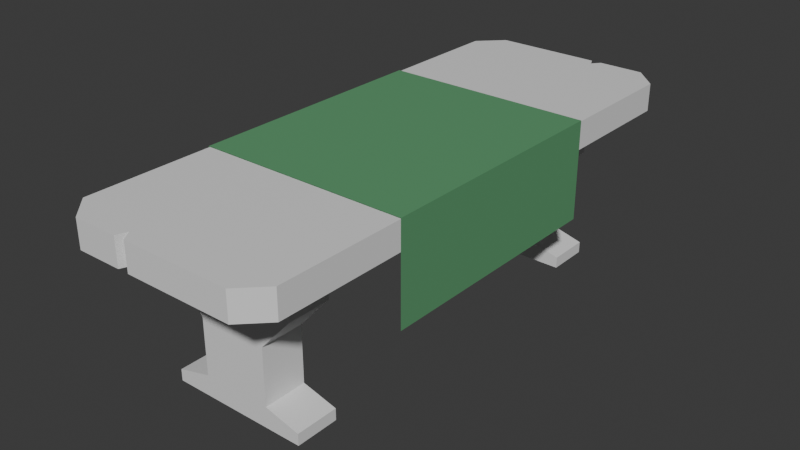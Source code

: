 # Source: StoneTable.blend  (saved by Blender 5.1.30; exported with 4.5.12 LTS)
import bpy
from mathutils import Matrix  # noqa: F401  (used for matrix-valued properties, if any)

bpy.ops.wm.read_factory_settings(use_empty=True)
scene = bpy.context.scene
scene.name = 'Scene'

# ---- collections
col_collection = bpy.data.collections.new('Collection'); scene.collection.children.link(col_collection)

# ---- materials (node trees are filled in below, after node groups)
mat_material = bpy.data.materials.new('Material')
mat_material.alpha_threshold = 0.0
mat_material.use_backface_culling_lightprobe_volume = False
mat_material.roughness = 0.5
mat_material.line_color = (0.0, 0.0, 0.0, 1.0)
mat_material_001 = bpy.data.materials.new('Material.001')

# ---- material node trees
mat_material.use_nodes = True; mat_material.node_tree.nodes.clear()
_N = mat_material.node_tree.nodes; _L = mat_material.node_tree.links
n0 = _N.new('ShaderNodeOutputMaterial'); n0.name = 'Material Output'; n0.location = (200, 100)
n1 = _N.new('ShaderNodeBsdfPrincipled'); n1.name = 'Principled BSDF'; n1.location = (-200, 100)
_L.new(n1.outputs[0], n0.inputs[0])
n0.is_active_output = True
mat_material_001.use_nodes = True; mat_material_001.node_tree.nodes.clear()
_N = mat_material_001.node_tree.nodes; _L = mat_material_001.node_tree.links
n0 = _N.new('ShaderNodeBsdfPrincipled'); n0.name = 'Principled BSDF'; n0.location = (-200, 100)
n0.inputs[0].default_value = (0.1167, 0.3428, 0.1604, 1.0)
n1 = _N.new('ShaderNodeOutputMaterial'); n1.name = 'Material Output'; n1.location = (200, 100)
_L.new(n0.outputs[0], n1.inputs[0])
n1.is_active_output = True

# ---- world
world_world = bpy.data.worlds.new('World'); scene.world = world_world
world_world.use_nodes = True; world_world.node_tree.nodes.clear()
_N = world_world.node_tree.nodes; _L = world_world.node_tree.links
n0 = _N.new('ShaderNodeOutputWorld'); n0.name = 'World Output'; n0.location = (200, 100)
n1 = _N.new('ShaderNodeBackground'); n1.name = 'Background'; n1.location = (-200, 100)
n1.inputs[0].default_value = (0.05088, 0.05088, 0.05088, 1.0)
_L.new(n1.outputs[0], n0.inputs[0])
n0.is_active_output = True
world_world.color = (0.05088, 0.05088, 0.05088)
world_world.sun_shadow_jitter_overblur = 0.0

# ---- meshes
me_cube = bpy.data.meshes.new('Cube')
me_cube.from_pydata([(1.139, 0.922, 2.172), (1.139, -1.074, 2.172), (-1.136, 0.922, 2.473), (-1.136, -1.074, 2.473), (1.139, -1.074, 2.473), (1.139, 0.922, 2.473), (-1.136, -1.074, 2.172), (-1.136, 0.922, 2.172), (0.001317, -1.074, 2.473), (0.001317, 0.922, 2.473), (0.001317, 2.918, 2.473), (0.001317, -3.069, 2.172), (0.001317, -3.069, 2.473), (0.001317, 2.918, 2.172), (0.001317, 0.922, 2.172), (0.001317, -1.074, 2.172), (1.139, -2.504, 2.172), (1.139, -1.639, 2.172), (-1.136, -2.504, 2.473), (-1.136, -1.639, 2.473), (-1.136, -1.639, 2.172), (-1.136, -2.504, 2.172), (1.139, -1.639, 2.473), (1.139, -2.504, 2.473), (1.139, 2.352, 2.473), (1.139, 1.487, 2.473), (-1.136, 2.352, 2.172), (-1.136, 1.487, 2.172), (-1.136, 1.487, 2.473), (-1.136, 2.352, 2.473), (1.139, 1.487, 2.172), (1.139, 2.352, 2.172), (0.7058, -1.074, 2.172), (-0.7032, -1.074, 2.172), (0.7058, 0.922, 2.172), (-0.7032, 0.922, 2.172), (0.7058, 2.918, 2.172), (-0.7032, 2.918, 2.172), (0.7058, -3.069, 2.473), (-0.7032, -3.069, 2.473), (-0.7032, -3.069, 2.172), (0.7058, -3.069, 2.172), (-0.7032, 2.918, 2.473), (0.7058, 2.918, 2.473), (-0.7032, 0.922, 2.473), (0.7058, 0.922, 2.473), (-0.7032, -1.074, 2.473), (0.7058, -1.074, 2.473), (0.7058, -1.769, 2.172), (-0.7032, -1.769, 2.172), (0.7058, -2.374, 2.172), (-0.7032, -2.374, 2.172), (-0.7032, -1.639, 2.473), (0.7058, -1.639, 2.473), (-0.7032, -2.504, 2.473), (0.7058, -2.504, 2.473), (-0.7032, 2.352, 2.473), (0.7058, 2.352, 2.473), (-0.7032, 1.487, 2.473), (0.7058, 1.487, 2.473), (0.7058, 2.222, 2.172), (-0.7032, 2.222, 2.172), (0.7058, 1.617, 2.172), (-0.7032, 1.617, 2.172), (0.7058, -1.839, 1.742), (-0.7032, -1.839, 1.742), (0.7058, -2.304, 1.742), (-0.7032, -2.304, 1.742), (0.7058, 2.153, 1.742), (-0.7032, 2.153, 1.742), (0.7058, 1.687, 1.742), (-0.7032, 1.687, 1.742), (0.3696, -1.839, 1.371), (-0.3669, -1.839, 1.371), (0.3696, -2.304, 1.371), (-0.3669, -2.304, 1.371), (0.3696, 2.153, 1.371), (-0.3669, 2.153, 1.371), (0.3696, 1.687, 1.371), (-0.3669, 1.687, 1.371), (0.3696, -1.839, 0.7637), (-0.3669, -1.839, 0.7637), (0.3696, -2.304, 0.7637), (-0.3669, -2.304, 0.7637), (0.3696, 2.153, 0.7637), (-0.3669, 2.153, 0.7637), (0.3696, 1.687, 0.7637), (-0.3669, 1.687, 0.7637), (0.7452, -1.839, 0.6655), (-0.7426, -1.839, 0.6655), (0.7452, -2.304, 0.6655), (-0.7426, -2.304, 0.6655), (0.7452, 2.153, 0.6655), (-0.7426, 2.153, 0.6655), (0.7452, 1.687, 0.6655), (-0.7426, 1.687, 0.6655), (0.7452, -1.839, 0.5417), (-0.7426, -1.839, 0.5417), (0.7452, -2.304, 0.5417), (-0.7426, -2.304, 0.5417), (0.7452, 2.153, 0.5417), (-0.7426, 2.153, 0.5417), (0.7452, 1.687, 0.5417), (-0.7426, 1.687, 0.5417), (1.139, 2.663, 2.473), (0.8841, 2.918, 2.473), (0.8841, 2.918, 2.172), (1.139, 2.663, 2.172), (0.8841, -3.069, 2.473), (1.139, -2.815, 2.473), (1.139, -2.815, 2.172), (0.8841, -3.069, 2.172), (-0.8815, 2.918, 2.473), (-1.136, 2.663, 2.473), (-1.136, 2.663, 2.172), (-0.8815, 2.918, 2.172), (-1.136, -2.815, 2.473), (-0.8815, -3.069, 2.473), (-0.8815, -3.069, 2.172), (-1.136, -2.815, 2.172), (0.001317, -1.769, 2.172), (0.001317, -2.374, 2.172), (0.001317, -1.639, 2.473), (0.001317, -2.504, 2.473), (0.001317, 2.352, 2.473), (0.001317, 1.487, 2.473), (0.001317, 2.222, 2.172), (0.001317, 1.617, 2.172), (0.001317, -1.839, 1.742), (0.001317, -2.304, 1.742), (0.001317, 2.153, 1.742), (0.001317, 1.687, 1.742), (0.001317, -1.839, 1.371), (0.001317, -2.304, 1.371), (0.001317, 2.153, 1.371), (0.001317, 1.687, 1.371), (0.001317, -1.839, 0.7637), (0.001317, -2.304, 0.7637), (0.001317, 2.153, 0.7637), (0.001317, 1.687, 0.7637), (0.001317, -1.839, 0.6655), (0.001317, -2.304, 0.6655), (0.001317, 2.153, 0.6655), (0.001317, 1.687, 0.6655), (0.001317, -1.839, 0.5417), (0.001317, -2.304, 0.5417), (0.001317, 2.153, 0.5417), (0.001317, 1.687, 0.5417), (-0.8815, -2.428, 2.172), (-0.8815, 2.352, 2.473), (-0.8815, 0.922, 2.172), (-0.8815, 1.564, 2.172), (-0.8815, 0.922, 2.473), (-0.8815, 1.487, 2.473), (-0.8815, -1.639, 2.473), (-0.8815, -1.074, 2.473), (-0.8815, -2.504, 2.473), (-0.8815, -1.715, 2.172), (-0.8815, -1.074, 2.172), (-0.8815, 2.276, 2.172), (0.8841, 2.352, 2.473), (0.8841, -2.428, 2.172), (0.8841, -1.074, 2.473), (0.8841, -1.639, 2.473), (0.8841, 1.487, 2.473), (0.8841, -1.074, 2.172), (0.8841, -2.504, 2.473), (0.8841, 0.922, 2.172), (0.8841, 2.276, 2.172), (0.8841, -1.715, 2.172), (0.8841, 0.922, 2.473), (0.8841, 1.564, 2.172), (0.8841, 2.663, 2.172), (0.7058, 2.663, 2.172), (0.7058, 2.663, 2.473), (-0.7032, 2.663, 2.473), (0.001317, 2.663, 2.473), (-0.8815, 2.663, 2.473), (-0.7032, 2.663, 2.172), (-0.8815, 2.663, 2.172), (0.001317, 2.663, 2.172), (0.8841, 2.663, 2.473), (0.001317, -2.815, 2.473), (-0.8815, -2.815, 2.473), (0.7058, -2.815, 2.473), (-0.8815, -2.815, 2.172), (0.001317, -2.815, 2.172), (-0.7032, -2.815, 2.473), (0.8841, -2.815, 2.473), (-0.7032, -2.815, 2.172), (0.7058, -2.815, 2.172), (0.8841, -2.815, 2.172), (1.011, 2.79, 2.473), (1.011, 2.79, 2.172), (-0.3926, 0.922, 2.473), (-0.3316, 0.922, 2.473), (-0.2705, 0.922, 2.473), (-0.3926, -3.069, 2.172), (-0.3475, -2.956, 2.172), (-0.2705, -3.069, 2.172), (-0.3926, 1.487, 2.473), (-0.3316, 1.487, 2.473), (-0.2705, 1.487, 2.473), (-0.3926, -2.504, 2.473), (-0.3316, -2.504, 2.473), (-0.2705, -2.504, 2.473), (-0.3926, -1.639, 2.473), (-0.3316, -1.639, 2.473), (-0.2705, -1.639, 2.473), (-0.3926, 2.918, 2.473), (-0.3316, 2.918, 2.473), (-0.2705, 2.918, 2.473), (-0.2705, -1.074, 2.172), (-0.3316, -1.074, 2.172), (-0.3926, -1.074, 2.172), (-0.2705, 0.922, 2.172), (-0.3316, 0.922, 2.172), (-0.3926, 0.922, 2.172), (-0.2705, 2.918, 2.172), (-0.3316, 2.918, 2.172), (-0.3926, 2.918, 2.172), (-0.3926, 2.352, 2.473), (-0.3316, 2.352, 2.473), (-0.2705, 2.352, 2.473), (-0.2705, -3.069, 2.473), (-0.3475, -2.956, 2.473), (-0.3926, -3.069, 2.473), (-0.3926, -1.074, 2.473), (-0.3316, -1.074, 2.473), (-0.2705, -1.074, 2.473), (-0.2705, -1.769, 2.172), (-0.3316, -1.769, 2.172), (-0.3926, -1.769, 2.172), (-0.2705, -2.374, 2.172), (-0.3316, -2.374, 2.172), (-0.3926, -2.374, 2.172), (-0.2705, 2.222, 2.172), (-0.3316, 2.222, 2.172), (-0.3926, 2.222, 2.172), (-0.2705, 1.617, 2.172), (-0.3316, 1.617, 2.172), (-0.3926, 1.617, 2.172), (-0.2705, -1.839, 1.742), (-0.3316, -1.839, 1.742), (-0.3926, -1.839, 1.742), (-0.2705, -2.304, 1.742), (-0.3316, -2.304, 1.742), (-0.3926, -2.304, 1.742), (-0.2705, 2.153, 1.742), (-0.3316, 2.153, 1.742), (-0.3926, 2.153, 1.742), (-0.2705, 1.687, 1.742), (-0.3316, 1.687, 1.742), (-0.3926, 1.687, 1.742), (-0.2413, -1.839, 1.371), (-0.2732, -1.839, 1.371), (-0.3052, -1.839, 1.371), (-0.2413, -2.304, 1.371), (-0.2732, -2.304, 1.371), (-0.3052, -2.304, 1.371), (-0.2413, 2.153, 1.371), (-0.2732, 2.153, 1.371), (-0.3052, 2.153, 1.371), (-0.2413, 1.687, 1.371), (-0.2732, 1.687, 1.371), (-0.3052, 1.687, 1.371), (-0.2413, -1.839, 0.7637), (-0.2732, -1.839, 0.7637), (-0.3052, -1.839, 0.7637), (-0.2413, -2.304, 0.7637), (-0.2732, -2.304, 0.7637), (-0.3052, -2.304, 0.7637), (-0.2413, 2.153, 0.7637), (-0.2732, 2.153, 0.7637), (-0.3052, 2.153, 0.7637), (-0.2413, 1.687, 0.7637), (-0.2732, 1.687, 0.7637), (-0.3052, 1.687, 0.7637), (-0.2739, -1.839, 0.6655), (-0.3384, -1.839, 0.6655), (-0.4029, -1.839, 0.6655), (-0.2739, -2.304, 0.6655), (-0.3384, -2.304, 0.6655), (-0.4029, -2.304, 0.6655), (-0.2739, 2.153, 0.6655), (-0.3384, 2.153, 0.6655), (-0.4029, 2.153, 0.6655), (-0.2739, 1.687, 0.6655), (-0.3384, 1.687, 0.6655), (-0.4029, 1.687, 0.6655), (-0.2739, -1.839, 0.5417), (-0.3384, -1.839, 0.5417), (-0.4029, -1.839, 0.5417), (-0.2739, -2.304, 0.5417), (-0.3384, -2.304, 0.5417), (-0.4029, -2.304, 0.5417), (-0.2739, 2.153, 0.5417), (-0.3384, 2.153, 0.5417), (-0.4029, 2.153, 0.5417), (-0.2739, 1.687, 0.5417), (-0.3384, 1.687, 0.5417), (-0.4029, 1.687, 0.5417), (-0.2705, 2.663, 2.473), (-0.3316, 2.663, 2.473), (-0.3926, 2.663, 2.473), (-0.2705, 2.663, 2.172), (-0.3316, 2.663, 2.172), (-0.3926, 2.663, 2.172), (-0.2705, -2.815, 2.473), (-0.3316, -2.815, 2.473), (-0.3926, -2.815, 2.473), (-0.2705, -2.815, 2.172), (-0.3316, -2.815, 2.172), (-0.3926, -2.815, 2.172), (0.3913, 0.922, 2.172), (0.3336, 0.922, 2.172), (0.2759, 0.922, 2.172), (0.3913, 1.687, 1.742), (0.3336, 1.687, 1.742), (0.2759, 1.687, 1.742), (0.3913, 2.222, 2.172), (0.3336, 2.222, 2.172), (0.2759, 2.222, 2.172), (0.3913, -2.374, 2.172), (0.3336, -2.374, 2.172), (0.2759, -2.374, 2.172), (0.3913, -3.069, 2.473), (0.3336, -3.069, 2.473), (0.2759, -3.069, 2.473), (0.3913, -1.769, 2.172), (0.3336, -1.769, 2.172), (0.2759, -1.769, 2.172), (0.3913, 2.153, 1.742), (0.3336, 2.153, 1.742), (0.2759, 2.153, 1.742), (0.3913, -1.839, 1.742), (0.3336, -1.839, 1.742), (0.2759, -1.839, 1.742), (0.3913, 2.918, 2.172), (0.3182, 2.829, 2.172), (0.2759, 2.918, 2.172), (0.3913, -2.304, 1.742), (0.3336, -2.304, 1.742), (0.2759, -2.304, 1.742), (0.3913, 1.617, 2.172), (0.3336, 1.617, 2.172), (0.2759, 1.617, 2.172), (0.3913, -1.074, 2.172), (0.3336, -1.074, 2.172), (0.2759, -1.074, 2.172), (0.2759, -3.069, 2.172), (0.3336, -3.069, 2.172), (0.3913, -3.069, 2.172), (0.2759, 2.918, 2.473), (0.3182, 2.829, 2.473), (0.3913, 2.918, 2.473), (0.2759, 0.922, 2.473), (0.3336, 0.922, 2.473), (0.3913, 0.922, 2.473), (0.2759, -1.074, 2.473), (0.3336, -1.074, 2.473), (0.3913, -1.074, 2.473), (0.2759, -1.639, 2.473), (0.3336, -1.639, 2.473), (0.3913, -1.639, 2.473), (0.2759, -2.504, 2.473), (0.3336, -2.504, 2.473), (0.3913, -2.504, 2.473), (0.2759, 2.352, 2.473), (0.3336, 2.352, 2.473), (0.3913, 2.352, 2.473), (0.2759, 1.487, 2.473), (0.3336, 1.487, 2.473), (0.3913, 1.487, 2.473), (0.3087, -1.839, 1.371), (0.2785, -1.839, 1.371), (0.2484, -1.839, 1.371), (0.3087, -2.304, 1.371), (0.2785, -2.304, 1.371), (0.2484, -2.304, 1.371), (0.3087, 2.153, 1.371), (0.2785, 2.153, 1.371), (0.2484, 2.153, 1.371), (0.3087, 1.687, 1.371), (0.2785, 1.687, 1.371), (0.2484, 1.687, 1.371), (0.3087, -1.839, 0.7637), (0.2785, -1.839, 0.7637), (0.2484, -1.839, 0.7637), (0.3087, -2.304, 0.7637), (0.2785, -2.304, 0.7637), (0.2484, -2.304, 0.7637), (0.3087, 2.153, 0.7637), (0.2785, 2.153, 0.7637), (0.2484, 2.153, 0.7637), (0.3087, 1.687, 0.7637), (0.2785, 1.687, 0.7637), (0.2484, 1.687, 0.7637), (0.401, -1.839, 0.6655), (0.3401, -1.839, 0.6655), (0.2791, -1.839, 0.6655), (0.401, -2.304, 0.6655), (0.3401, -2.304, 0.6655), (0.2791, -2.304, 0.6655), (0.401, 2.153, 0.6655), (0.3401, 2.153, 0.6655), (0.2791, 2.153, 0.6655), (0.401, 1.687, 0.6655), (0.3401, 1.687, 0.6655), (0.2791, 1.687, 0.6655), (0.401, -1.839, 0.5417), (0.3401, -1.839, 0.5417), (0.2791, -1.839, 0.5417), (0.401, -2.304, 0.5417), (0.3401, -2.304, 0.5417), (0.2791, -2.304, 0.5417), (0.401, 2.153, 0.5417), (0.3401, 2.153, 0.5417), (0.2791, 2.153, 0.5417), (0.401, 1.687, 0.5417), (0.3401, 1.687, 0.5417), (0.2791, 1.687, 0.5417), (0.3913, 2.663, 2.172), (0.3336, 2.663, 2.172), (0.2759, 2.663, 2.172), (0.3913, 2.663, 2.473), (0.3336, 2.663, 2.473), (0.2759, 2.663, 2.473), (0.3913, -2.815, 2.473), (0.3336, -2.815, 2.473), (0.2759, -2.815, 2.473), (0.3913, -2.815, 2.172), (0.3336, -2.815, 2.172), (0.2759, -2.815, 2.172), (1.139, -1.424, 2.172), (0.9996, -1.372, 2.172), (1.139, -1.32, 2.172), (-1.136, -1.424, 2.473), (-1.136, -1.372, 2.473), (-1.136, -1.32, 2.473), (-1.136, -1.32, 2.172), (-1.136, -1.372, 2.172), (-1.136, -1.424, 2.172), (1.139, -1.32, 2.473), (0.9996, -1.372, 2.473), (1.139, -1.424, 2.473), (0.7058, -1.32, 2.473), (0.7058, -1.372, 2.473), (0.7058, -1.424, 2.473), (-0.7032, -1.32, 2.473), (-0.7032, -1.372, 2.473), (-0.7032, -1.424, 2.473), (-0.7032, -1.332, 2.172), (-0.7032, -1.396, 2.172), (-0.7032, -1.46, 2.172), (0.7058, -1.332, 2.172), (0.7058, -1.396, 2.172), (0.7058, -1.46, 2.172), (0.001317, -1.332, 2.172), (0.001317, -1.396, 2.172), (0.001317, -1.46, 2.172), (0.001317, -1.32, 2.473), (0.001317, -1.372, 2.473), (0.001317, -1.424, 2.473), (-0.8815, -1.32, 2.473), (-0.8815, -1.372, 2.473), (-0.8815, -1.424, 2.473), (-0.8815, -1.327, 2.172), (-0.8815, -1.386, 2.172), (-0.8815, -1.445, 2.172), (0.8841, -1.32, 2.473), (0.8841, -1.372, 2.473), (0.8841, -1.424, 2.473), (0.8841, -1.327, 2.172), (0.8841, -1.386, 2.172), (0.8841, -1.445, 2.172), (-0.3926, -1.332, 2.172), (-0.3926, -1.396, 2.172), (-0.3926, -1.46, 2.172), (-0.3316, -1.332, 2.172), (-0.3316, -1.396, 2.172), (-0.3316, -1.46, 2.172), (-0.2705, -1.332, 2.172), (-0.2705, -1.396, 2.172), (-0.2705, -1.46, 2.172), (-0.2705, -1.32, 2.473), (-0.2705, -1.372, 2.473), (-0.2705, -1.424, 2.473), (-0.3316, -1.32, 2.473), (-0.3316, -1.372, 2.473), (-0.3316, -1.424, 2.473), (-0.3926, -1.32, 2.473), (-0.3926, -1.372, 2.473), (-0.3926, -1.424, 2.473), (0.3913, -1.32, 2.473), (0.3913, -1.372, 2.473), (0.3913, -1.424, 2.473), (0.3336, -1.32, 2.473), (0.3336, -1.372, 2.473), (0.3336, -1.424, 2.473), (0.2759, -1.32, 2.473), (0.2759, -1.372, 2.473), (0.2759, -1.424, 2.473), (0.2759, -1.332, 2.172), (0.2759, -1.396, 2.172), (0.2759, -1.46, 2.172), (0.3336, -1.332, 2.172), (0.3336, -1.396, 2.172), (0.3336, -1.46, 2.172), (0.3913, -1.332, 2.172), (0.3913, -1.396, 2.172), (0.3913, -1.46, 2.172)], [], [(6, 3, 2, 7), (440, 439, 3, 6), (34, 167, 165, 32), (62, 171, 167, 34), (0, 5, 4, 1), (30, 25, 5, 0), (278, 140, 144, 290), (403, 141, 145, 415), (242, 128, 132, 254), (379, 133, 137, 391), (266, 136, 140, 278), (391, 137, 141, 403), (58, 153, 152, 44), (44, 152, 155, 46), (434, 445, 22, 17), (17, 22, 23, 16), (457, 475, 169, 48), (48, 169, 161, 50), (451, 466, 154, 52), (52, 154, 156, 54), (260, 134, 138, 272), (21, 18, 19, 20), (296, 146, 147, 299), (56, 149, 153, 58), (7, 2, 28, 27), (27, 28, 29, 26), (248, 130, 134, 260), (31, 24, 25, 30), (254, 132, 136, 266), (60, 168, 171, 62), (26, 159, 151, 27), (63, 61, 69, 71), (284, 142, 146, 296), (338, 36, 173, 422), (24, 160, 164, 25), (221, 56, 58, 200), (385, 135, 139, 397), (209, 42, 175, 304), (22, 163, 166, 23), (206, 52, 54, 203), (445, 472, 163, 22), (493, 451, 52, 206), (20, 157, 148, 21), (48, 50, 66, 64), (442, 469, 157, 20), (511, 457, 48, 329), (5, 170, 162, 4), (194, 44, 46, 227), (25, 164, 170, 5), (200, 58, 44, 194), (290, 144, 145, 293), (338, 355, 43, 36), (409, 143, 147, 421), (323, 50, 190, 431), (272, 138, 142, 284), (197, 226, 39, 40), (397, 139, 143, 409), (203, 54, 187, 310), (27, 151, 150, 7), (344, 62, 34, 314), (7, 150, 158, 6), (314, 34, 32, 347), (247, 67, 75, 259), (253, 71, 79, 265), (235, 51, 67, 247), (329, 48, 64, 335), (51, 49, 65, 67), (60, 62, 70, 68), (241, 63, 71, 253), (320, 60, 68, 332), (76, 78, 86, 84), (72, 74, 82, 80), (67, 65, 73, 75), (71, 69, 77, 79), (332, 68, 76, 380), (335, 64, 72, 374), (64, 66, 74, 72), (68, 70, 78, 76), (392, 84, 92, 404), (87, 85, 93, 95), (265, 79, 87, 277), (259, 75, 83, 271), (75, 73, 81, 83), (79, 77, 85, 87), (380, 76, 84, 392), (374, 72, 80, 386), (95, 93, 101, 103), (91, 89, 97, 99), (386, 80, 88, 398), (80, 82, 90, 88), (84, 86, 94, 92), (277, 87, 95, 289), (271, 83, 91, 283), (83, 81, 89, 91), (416, 100, 102, 419), (410, 96, 98, 413), (404, 92, 100, 416), (398, 88, 96, 410), (88, 90, 98, 96), (92, 94, 102, 100), (289, 95, 103, 301), (283, 91, 99, 295), (104, 107, 106, 105), (118, 117, 116, 119), (108, 111, 110, 109), (112, 115, 114, 113), (107, 104, 24, 31), (36, 43, 105, 106), (104, 181, 160, 24), (36, 106, 172, 173), (111, 108, 38, 41), (16, 23, 109, 110), (23, 166, 188, 109), (50, 161, 191, 190), (115, 112, 42, 37), (26, 29, 113, 114), (42, 112, 177, 175), (114, 179, 159, 26), (119, 116, 18, 21), (40, 39, 117, 118), (54, 156, 183, 187), (21, 148, 185, 119), (236, 126, 130, 248), (346, 127, 131, 319), (230, 120, 128, 242), (325, 121, 129, 343), (319, 131, 135, 385), (343, 129, 133, 379), (215, 14, 15, 212), (239, 127, 14, 215), (365, 123, 182, 430), (350, 328, 12, 11), (233, 121, 186, 311), (218, 211, 10, 13), (371, 125, 9, 356), (356, 9, 8, 359), (484, 460, 120, 230), (502, 463, 122, 362), (362, 122, 123, 365), (353, 10, 176, 427), (368, 124, 125, 371), (218, 13, 180, 305), (464, 155, 3, 439), (156, 154, 19, 18), (117, 183, 116), (118, 185, 189, 40), (151, 159, 61, 63), (152, 153, 28, 2), (150, 151, 63, 35), (155, 152, 2, 3), (153, 149, 29, 28), (158, 150, 35, 33), (148, 157, 49, 51), (149, 177, 113, 29), (159, 179, 178, 61), (467, 158, 33, 452), (161, 169, 17, 16), (168, 172, 107, 31), (162, 170, 45, 47), (166, 163, 53, 55), (165, 167, 0, 1), (108, 188, 184, 38), (167, 171, 30, 0), (111, 191, 110), (470, 162, 47, 446), (170, 164, 59, 45), (171, 168, 31, 30), (164, 160, 57, 59), (473, 165, 1, 436), (160, 181, 174, 57), (113, 177, 112), (173, 172, 168, 60), (178, 179, 115, 37), (304, 175, 56, 221), (422, 173, 60, 320), (427, 176, 124, 368), (107, 172, 106, 193), (305, 180, 126, 236), (174, 181, 105, 43), (175, 177, 149, 56), (179, 114, 115), (181, 104, 192, 105), (116, 183, 156, 18), (110, 191, 161, 16), (189, 185, 148, 51), (187, 183, 117, 39), (310, 187, 39, 226), (109, 188, 108), (190, 191, 111, 41), (311, 186, 11, 199), (119, 185, 118), (430, 182, 12, 328), (184, 188, 166, 55), (431, 190, 41, 352), (189, 313, 197, 40), (313, 312, 198, 197), (312, 311, 199, 198), (182, 308, 224, 12), (308, 309, 225, 224), (309, 310, 226, 225), (178, 307, 238, 61), (307, 306, 237, 238), (306, 305, 236, 237), (176, 302, 223, 124), (302, 303, 222, 223), (303, 304, 221, 222), (37, 220, 307, 178), (220, 219, 306, 307), (219, 218, 305, 306), (454, 478, 232, 49), (478, 481, 231, 232), (481, 484, 230, 231), (37, 42, 209, 220), (220, 209, 210, 219), (219, 210, 211, 218), (51, 235, 313, 189), (235, 234, 312, 313), (234, 233, 311, 312), (63, 241, 217, 35), (241, 240, 216, 217), (240, 239, 215, 216), (35, 217, 214, 33), (217, 216, 213, 214), (216, 215, 212, 213), (49, 232, 244, 65), (232, 231, 243, 244), (231, 230, 242, 243), (61, 238, 250, 69), (238, 237, 249, 250), (237, 236, 248, 249), (141, 281, 293, 145), (281, 282, 294, 293), (282, 283, 295, 294), (143, 287, 299, 147), (287, 288, 300, 299), (288, 289, 301, 300), (137, 269, 281, 141), (269, 270, 282, 281), (270, 271, 283, 282), (139, 275, 287, 143), (275, 276, 288, 287), (276, 277, 289, 288), (133, 257, 269, 137), (257, 258, 270, 269), (258, 259, 271, 270), (135, 263, 275, 139), (263, 264, 276, 275), (264, 265, 277, 276), (127, 239, 251, 131), (239, 240, 252, 251), (240, 241, 253, 252), (121, 233, 245, 129), (233, 234, 246, 245), (234, 235, 247, 246), (131, 251, 263, 135), (251, 252, 264, 263), (252, 253, 265, 264), (129, 245, 257, 133), (245, 246, 258, 257), (246, 247, 259, 258), (123, 205, 308, 182), (205, 204, 309, 308), (204, 203, 310, 309), (11, 12, 224, 199), (199, 224, 225, 198), (198, 225, 226, 197), (85, 274, 286, 93), (274, 273, 285, 286), (273, 272, 284, 285), (97, 292, 295, 99), (292, 291, 294, 295), (291, 290, 293, 294), (125, 202, 196, 9), (202, 201, 195, 196), (201, 200, 194, 195), (9, 196, 229, 8), (196, 195, 228, 229), (195, 194, 227, 228), (463, 487, 208, 122), (487, 490, 207, 208), (490, 493, 206, 207), (122, 208, 205, 123), (208, 207, 204, 205), (207, 206, 203, 204), (10, 211, 302, 176), (211, 210, 303, 302), (210, 209, 304, 303), (124, 223, 202, 125), (223, 222, 201, 202), (222, 221, 200, 201), (93, 286, 298, 101), (286, 285, 297, 298), (285, 284, 296, 297), (73, 256, 268, 81), (256, 255, 267, 268), (255, 254, 266, 267), (69, 250, 262, 77), (250, 249, 261, 262), (249, 248, 260, 261), (101, 298, 301, 103), (298, 297, 300, 301), (297, 296, 299, 300), (77, 262, 274, 85), (262, 261, 273, 274), (261, 260, 272, 273), (81, 268, 280, 89), (268, 267, 279, 280), (267, 266, 278, 279), (65, 244, 256, 73), (244, 243, 255, 256), (243, 242, 254, 255), (89, 280, 292, 97), (280, 279, 291, 292), (279, 278, 290, 291), (186, 433, 350, 11), (433, 432, 351, 350), (432, 431, 352, 351), (184, 428, 326, 38), (428, 429, 327, 326), (429, 430, 328, 327), (174, 425, 370, 57), (425, 426, 369, 370), (426, 427, 368, 369), (180, 424, 322, 126), (424, 423, 321, 322), (423, 422, 320, 321), (57, 370, 373, 59), (370, 369, 372, 373), (369, 368, 371, 372), (43, 355, 425, 174), (355, 354, 426, 425), (354, 353, 427, 426), (53, 364, 367, 55), (364, 363, 366, 367), (363, 362, 365, 366), (448, 496, 364, 53), (496, 499, 363, 364), (499, 502, 362, 363), (45, 358, 361, 47), (358, 357, 360, 361), (357, 356, 359, 360), (59, 373, 358, 45), (373, 372, 357, 358), (372, 371, 356, 357), (41, 38, 326, 352), (352, 326, 327, 351), (351, 327, 328, 350), (55, 367, 428, 184), (367, 366, 429, 428), (366, 365, 430, 429), (66, 341, 377, 74), (341, 342, 378, 377), (342, 343, 379, 378), (70, 317, 383, 78), (317, 318, 384, 383), (318, 319, 385, 384), (50, 323, 341, 66), (323, 324, 342, 341), (324, 325, 343, 342), (62, 344, 317, 70), (344, 345, 318, 317), (345, 346, 319, 318), (140, 400, 412, 144), (400, 399, 411, 412), (399, 398, 410, 411), (142, 406, 418, 146), (406, 405, 417, 418), (405, 404, 416, 417), (144, 412, 415, 145), (412, 411, 414, 415), (411, 410, 413, 414), (146, 418, 421, 147), (418, 417, 420, 421), (417, 416, 419, 420), (136, 388, 400, 140), (388, 387, 399, 400), (387, 386, 398, 399), (132, 376, 388, 136), (376, 375, 387, 388), (375, 374, 386, 387), (134, 382, 394, 138), (382, 381, 393, 394), (381, 380, 392, 393), (138, 394, 406, 142), (394, 393, 405, 406), (393, 392, 404, 405), (128, 337, 376, 132), (337, 336, 375, 376), (336, 335, 374, 375), (130, 334, 382, 134), (334, 333, 381, 382), (333, 332, 380, 381), (126, 322, 334, 130), (322, 321, 333, 334), (321, 320, 332, 333), (120, 331, 337, 128), (331, 330, 336, 337), (330, 329, 335, 336), (14, 316, 349, 15), (316, 315, 348, 349), (315, 314, 347, 348), (127, 346, 316, 14), (346, 345, 315, 316), (345, 344, 314, 315), (86, 395, 407, 94), (395, 396, 408, 407), (396, 397, 409, 408), (121, 325, 433, 186), (325, 324, 432, 433), (324, 323, 431, 432), (94, 407, 419, 102), (407, 408, 420, 419), (408, 409, 421, 420), (13, 10, 353, 340), (340, 353, 354, 339), (339, 354, 355, 338), (460, 505, 331, 120), (505, 508, 330, 331), (508, 511, 329, 330), (78, 383, 395, 86), (383, 384, 396, 395), (384, 385, 397, 396), (13, 340, 424, 180), (340, 339, 423, 424), (339, 338, 422, 423), (82, 389, 401, 90), (389, 390, 402, 401), (390, 391, 403, 402), (74, 377, 389, 82), (377, 378, 390, 389), (378, 379, 391, 390), (90, 401, 413, 98), (401, 402, 414, 413), (402, 403, 415, 414), (348, 347, 509, 506), (506, 509, 510, 507), (507, 510, 511, 508), (349, 348, 506, 503), (503, 506, 507, 504), (504, 507, 508, 505), (15, 349, 503, 458), (458, 503, 504, 459), (459, 504, 505, 460), (360, 359, 500, 497), (497, 500, 501, 498), (498, 501, 502, 499), (361, 360, 497, 494), (494, 497, 498, 495), (495, 498, 499, 496), (47, 361, 494, 446), (446, 494, 495, 447), (447, 495, 496, 448), (228, 227, 491, 488), (488, 491, 492, 489), (489, 492, 493, 490), (229, 228, 488, 485), (485, 488, 489, 486), (486, 489, 490, 487), (8, 229, 485, 461), (461, 485, 486, 462), (462, 486, 487, 463), (213, 212, 482, 479), (479, 482, 483, 480), (480, 483, 484, 481), (214, 213, 479, 476), (476, 479, 480, 477), (477, 480, 481, 478), (33, 214, 476, 452), (452, 476, 477, 453), (453, 477, 478, 454), (169, 475, 434, 17), (475, 474, 435, 434), (474, 473, 436, 435), (163, 472, 448, 53), (472, 471, 447, 448), (471, 470, 446, 447), (157, 469, 454, 49), (469, 468, 453, 454), (468, 467, 452, 453), (154, 466, 437, 19), (466, 465, 438, 437), (465, 464, 439, 438), (359, 8, 461, 500), (500, 461, 462, 501), (501, 462, 463, 502), (212, 15, 458, 482), (482, 458, 459, 483), (483, 459, 460, 484), (347, 32, 455, 509), (509, 455, 456, 510), (510, 456, 457, 511), (6, 158, 467, 440), (440, 467, 468, 441), (441, 468, 469, 442), (227, 46, 449, 491), (491, 449, 450, 492), (492, 450, 451, 493), (4, 162, 470, 443), (443, 470, 471, 444), (444, 471, 472, 445), (46, 155, 464, 449), (449, 464, 465, 450), (450, 465, 466, 451), (32, 165, 473, 455), (455, 473, 474, 456), (456, 474, 475, 457), (1, 4, 443, 436), (436, 443, 444, 435), (435, 444, 445, 434), (20, 19, 437, 442), (442, 437, 438, 441), (441, 438, 439, 440)])
_uv = me_cube.uv_layers.new(name='UVMap')
_uv.uv.foreach_set('vector', [0.5524, 0.1871, 0.5834, 0.1871, 0.5834, 0.393, 0.5524, 0.393, 0.5524, 0.1616, 0.5834, 0.1616, 0.5834, 0.1871, 0.5524, 0.1871, 0.05207, 0.4193, 0.03367, 0.4193, 0.03367, 0.2134, 0.05207, 0.2134, 0.05207, 0.491, 0.03367, 0.4855, 0.03367, 0.4193, 0.05207, 0.4193, 0.5375, 0.4129, 0.5065, 0.4129, 0.5065, 0.207, 0.5375, 0.207, 0.5375, 0.4713, 0.5065, 0.4713, 0.5065, 0.4129, 0.5375, 0.4129, 0.1899, 0.6528, 0.1615, 0.6528, 0.1615, 0.6401, 0.1899, 0.6401, 0.3585, 0.6528, 0.3298, 0.6528, 0.3298, 0.6401, 0.3585, 0.6401, 0.1895, 0.7639, 0.1615, 0.7639, 0.1615, 0.7256, 0.1865, 0.7256, 0.3553, 0.7256, 0.3298, 0.7256, 0.3298, 0.663, 0.3553, 0.663, 0.1865, 0.663, 0.1615, 0.663, 0.1615, 0.6528, 0.1899, 0.6528, 0.3553, 0.663, 0.3298, 0.663, 0.3298, 0.6528, 0.3585, 0.6528, 0.447, 0.155, 0.4654, 0.155, 0.4654, 0.2134, 0.447, 0.2134, 0.447, 0.2134, 0.4654, 0.2134, 0.4654, 0.4193, 0.447, 0.4193, 0.5375, 0.1509, 0.5065, 0.1509, 0.5065, 0.1288, 0.5375, 0.1288, 0.5375, 0.1288, 0.5065, 0.1288, 0.5065, 0.03951, 0.5375, 0.03951, 0.05207, 0.1735, 0.03367, 0.175, 0.03367, 0.1471, 0.05207, 0.1416, 0.05207, 0.1416, 0.03367, 0.1471, 0.03367, 0.07364, 0.05207, 0.07915, 0.447, 0.4555, 0.4654, 0.4555, 0.4654, 0.4776, 0.447, 0.4776, 0.447, 0.4776, 0.4654, 0.4776, 0.4654, 0.5669, 0.447, 0.5669, 0.1865, 0.9093, 0.1615, 0.9093, 0.1615, 0.8466, 0.1865, 0.8466, 0.5524, 0.03951, 0.5834, 0.03951, 0.5834, 0.1288, 0.5524, 0.1288, 0.4695, 0.6884, 0.4695, 0.7168, 0.4214, 0.7168, 0.4214, 0.6884, 0.447, 0.06577, 0.4654, 0.06577, 0.4654, 0.155, 0.447, 0.155, 0.5524, 0.393, 0.5834, 0.393, 0.5834, 0.4514, 0.5524, 0.4514, 0.5524, 0.4514, 0.5834, 0.4514, 0.5834, 0.5406, 0.5524, 0.5406, 0.1895, 0.9476, 0.1615, 0.9476, 0.1615, 0.9093, 0.1865, 0.9093, 0.5375, 0.5605, 0.5065, 0.5605, 0.5065, 0.4713, 0.5375, 0.4713, 0.1865, 0.7256, 0.1615, 0.7256, 0.1615, 0.663, 0.1865, 0.663, 0.05207, 0.5535, 0.03367, 0.559, 0.03367, 0.4855, 0.05207, 0.491, 0.2421, 0.5669, 0.2159, 0.559, 0.2159, 0.4855, 0.2421, 0.4776, 0.569, 0.819, 0.5065, 0.819, 0.5137, 0.7746, 0.5618, 0.7746, 0.1899, 0.8365, 0.1615, 0.8365, 0.1615, 0.8237, 0.1899, 0.8237, 0.08452, 0.6252, 0.05207, 0.6252, 0.05207, 0.599, 0.08452, 0.599, 0.257, 0.06577, 0.2832, 0.06577, 0.2832, 0.155, 0.257, 0.155, 0.415, 0.06577, 0.447, 0.06577, 0.447, 0.155, 0.415, 0.155, 0.7922, 0.7997, 0.7667, 0.7997, 0.7667, 0.737, 0.7922, 0.737, 0.415, 0.007416, 0.447, 0.007416, 0.447, 0.03367, 0.415, 0.03367, 0.257, 0.4776, 0.2832, 0.4776, 0.2832, 0.5669, 0.257, 0.5669, 0.415, 0.4776, 0.447, 0.4776, 0.447, 0.5669, 0.415, 0.5669, 0.257, 0.4555, 0.2832, 0.4555, 0.2832, 0.4776, 0.257, 0.4776, 0.415, 0.4555, 0.447, 0.4555, 0.447, 0.4776, 0.415, 0.4776, 0.2421, 0.155, 0.2159, 0.1471, 0.2159, 0.07364, 0.2421, 0.06577, 0.8297, 0.6993, 0.7672, 0.6993, 0.7744, 0.6549, 0.8225, 0.6549, 0.2421, 0.1772, 0.2159, 0.175, 0.2159, 0.1471, 0.2421, 0.155, 0.08452, 0.1735, 0.05207, 0.1735, 0.05207, 0.1416, 0.08452, 0.1416, 0.257, 0.2134, 0.2832, 0.2134, 0.2832, 0.4193, 0.257, 0.4193, 0.415, 0.2134, 0.447, 0.2134, 0.447, 0.4193, 0.415, 0.4193, 0.257, 0.155, 0.2832, 0.155, 0.2832, 0.2134, 0.257, 0.2134, 0.415, 0.155, 0.447, 0.155, 0.447, 0.2134, 0.415, 0.2134, 0.8445, 0.5929, 0.8445, 0.5645, 0.8926, 0.5645, 0.8926, 0.5929, 0.6751, 0.5757, 0.6441, 0.5757, 0.6441, 0.5432, 0.6751, 0.5432, 0.7954, 0.7269, 0.7667, 0.7269, 0.7667, 0.7141, 0.7954, 0.7141, 0.08452, 0.07915, 0.05207, 0.07915, 0.05207, 0.03367, 0.08452, 0.03367, 0.1865, 0.8466, 0.1615, 0.8466, 0.1615, 0.8365, 0.1899, 0.8365, 0.5982, 0.6707, 0.6292, 0.6707, 0.6292, 0.7028, 0.5982, 0.7028, 0.7922, 0.737, 0.7667, 0.737, 0.7667, 0.7269, 0.7954, 0.7269, 0.415, 0.5669, 0.447, 0.5669, 0.447, 0.599, 0.415, 0.599, 0.2421, 0.4776, 0.2159, 0.4855, 0.2159, 0.4193, 0.2421, 0.4193, 0.08452, 0.491, 0.05207, 0.491, 0.05207, 0.4193, 0.08452, 0.4193, 0.2421, 0.4193, 0.2159, 0.4193, 0.2159, 0.2134, 0.2421, 0.2134, 0.08452, 0.4193, 0.05207, 0.4193, 0.05207, 0.2134, 0.08452, 0.2134, 0.2892, 0.7639, 0.2571, 0.7639, 0.2918, 0.7256, 0.2982, 0.7256, 0.726, 0.838, 0.694, 0.838, 0.7287, 0.7997, 0.7351, 0.7997, 0.2892, 0.8089, 0.2571, 0.8089, 0.2571, 0.7639, 0.2892, 0.7639, 0.1212, 0.8089, 0.08878, 0.8089, 0.08878, 0.7639, 0.1212, 0.7639, 0.06988, 0.8516, 0.007416, 0.8516, 0.01462, 0.8072, 0.06268, 0.8072, 0.7524, 0.6993, 0.6899, 0.6993, 0.6971, 0.6549, 0.7452, 0.6549, 0.726, 0.883, 0.694, 0.883, 0.694, 0.838, 0.726, 0.838, 0.1212, 0.9926, 0.08878, 0.9926, 0.08878, 0.9476, 0.1212, 0.9476, 0.7452, 0.6032, 0.6971, 0.6032, 0.6971, 0.5405, 0.7452, 0.5405, 0.8225, 0.6032, 0.7744, 0.6032, 0.7744, 0.5405, 0.8225, 0.5405, 0.06268, 0.8072, 0.01462, 0.8072, 0.01462, 0.7555, 0.06268, 0.7555, 0.5618, 0.7746, 0.5137, 0.7746, 0.5137, 0.7229, 0.5618, 0.7229, 0.1212, 0.9476, 0.08878, 0.9476, 0.1235, 0.9093, 0.1298, 0.9093, 0.1212, 0.7639, 0.08878, 0.7639, 0.1235, 0.7256, 0.1298, 0.7256, 0.8225, 0.6549, 0.7744, 0.6549, 0.7744, 0.6032, 0.8225, 0.6032, 0.7452, 0.6549, 0.6971, 0.6549, 0.6971, 0.6032, 0.7452, 0.6032, 0.1298, 0.8466, 0.1235, 0.8466, 0.08472, 0.8365, 0.1202, 0.8365, 0.5618, 0.6603, 0.5137, 0.6603, 0.5137, 0.6202, 0.5618, 0.6202, 0.7351, 0.7997, 0.7287, 0.7997, 0.7287, 0.737, 0.7351, 0.737, 0.2982, 0.7256, 0.2918, 0.7256, 0.2918, 0.663, 0.2982, 0.663, 0.06268, 0.7555, 0.01462, 0.7555, 0.01462, 0.6929, 0.06268, 0.6929, 0.5618, 0.7229, 0.5137, 0.7229, 0.5137, 0.6603, 0.5618, 0.6603, 0.1298, 0.9093, 0.1235, 0.9093, 0.1235, 0.8466, 0.1298, 0.8466, 0.1298, 0.7256, 0.1235, 0.7256, 0.1235, 0.663, 0.1298, 0.663, 0.5618, 0.6202, 0.5137, 0.6202, 0.5137, 0.6075, 0.5618, 0.6075, 0.06268, 0.6528, 0.01462, 0.6528, 0.01462, 0.6401, 0.06268, 0.6401, 0.1298, 0.663, 0.1235, 0.663, 0.08472, 0.6528, 0.1202, 0.6528, 0.8225, 0.5405, 0.7744, 0.5405, 0.7744, 0.5005, 0.8225, 0.5005, 0.7452, 0.5405, 0.6971, 0.5405, 0.6971, 0.5005, 0.7452, 0.5005, 0.7351, 0.737, 0.7287, 0.737, 0.6899, 0.7269, 0.725, 0.7269, 0.2982, 0.663, 0.2918, 0.663, 0.2531, 0.6528, 0.2881, 0.6528, 0.06268, 0.6929, 0.01462, 0.6929, 0.01462, 0.6528, 0.06268, 0.6528, 0.4695, 0.7581, 0.4695, 0.7936, 0.4214, 0.7936, 0.4214, 0.7581, 0.8445, 0.5232, 0.8445, 0.4877, 0.8926, 0.4877, 0.8926, 0.5232, 0.1202, 0.8365, 0.08472, 0.8365, 0.08472, 0.8237, 0.1202, 0.8237, 0.1202, 0.6528, 0.08472, 0.6528, 0.08472, 0.6401, 0.1202, 0.6401, 0.8225, 0.5005, 0.7744, 0.5005, 0.7744, 0.4877, 0.8225, 0.4877, 0.7452, 0.5005, 0.6971, 0.5005, 0.6971, 0.4877, 0.7452, 0.4877, 0.725, 0.7269, 0.6899, 0.7269, 0.6899, 0.7141, 0.725, 0.7141, 0.2881, 0.6528, 0.2531, 0.6528, 0.2531, 0.6401, 0.2881, 0.6401, 0.6441, 0.4877, 0.6751, 0.4877, 0.6751, 0.5248, 0.6441, 0.5248, 0.5982, 0.7212, 0.6292, 0.7212, 0.6292, 0.7583, 0.5982, 0.7583, 0.6292, 0.5248, 0.5982, 0.5248, 0.5982, 0.4877, 0.6292, 0.4877, 0.6441, 0.7172, 0.6751, 0.7172, 0.6751, 0.7543, 0.6441, 0.7543, 0.5375, 0.5926, 0.5065, 0.5926, 0.5065, 0.5605, 0.5375, 0.5605, 0.6751, 0.5432, 0.6441, 0.5432, 0.6441, 0.5248, 0.6751, 0.5248, 0.257, 0.03367, 0.2832, 0.03367, 0.2832, 0.06577, 0.257, 0.06577, 0.05207, 0.6252, 0.03367, 0.6252, 0.03367, 0.599, 0.05207, 0.599, 0.5982, 0.5248, 0.6292, 0.5248, 0.6292, 0.5432, 0.5982, 0.5432, 0.5375, 0.03951, 0.5065, 0.03951, 0.5065, 0.007416, 0.5375, 0.007416, 0.257, 0.5669, 0.2832, 0.5669, 0.2832, 0.599, 0.257, 0.599, 0.05207, 0.07915, 0.03367, 0.07364, 0.03367, 0.03367, 0.05207, 0.03367, 0.6751, 0.7172, 0.6441, 0.7172, 0.6441, 0.6988, 0.6751, 0.6988, 0.5524, 0.5406, 0.5834, 0.5406, 0.5834, 0.5727, 0.5524, 0.5727, 0.447, 0.007416, 0.4654, 0.007416, 0.4654, 0.03367, 0.447, 0.03367, 0.2421, 0.599, 0.2159, 0.599, 0.2159, 0.559, 0.2421, 0.5669, 0.5524, 0.007416, 0.5834, 0.007416, 0.5834, 0.03951, 0.5524, 0.03951, 0.5982, 0.7028, 0.6292, 0.7028, 0.6292, 0.7212, 0.5982, 0.7212, 0.447, 0.5669, 0.4654, 0.5669, 0.4654, 0.599, 0.447, 0.599, 0.2421, 0.06577, 0.2159, 0.07364, 0.2159, 0.03367, 0.2421, 0.03367, 0.1895, 0.9926, 0.1615, 0.9926, 0.1615, 0.9476, 0.1895, 0.9476, 0.795, 0.883, 0.7667, 0.883, 0.7667, 0.838, 0.795, 0.838, 0.1895, 0.8089, 0.1615, 0.8089, 0.1615, 0.7639, 0.1895, 0.7639, 0.3582, 0.8089, 0.3298, 0.8089, 0.3298, 0.7639, 0.3582, 0.7639, 0.795, 0.838, 0.7667, 0.838, 0.7667, 0.7997, 0.7922, 0.7997, 0.3582, 0.7639, 0.3298, 0.7639, 0.3298, 0.7256, 0.3553, 0.7256, 0.1528, 0.4193, 0.1248, 0.4193, 0.1248, 0.2134, 0.1528, 0.2134, 0.1528, 0.491, 0.1248, 0.491, 0.1248, 0.4193, 0.1528, 0.4193, 0.346, 0.5669, 0.3743, 0.5669, 0.3743, 0.599, 0.346, 0.599, 0.5982, 0.5876, 0.6292, 0.5876, 0.6292, 0.6159, 0.5982, 0.6159, 0.1528, 0.07915, 0.1248, 0.07915, 0.1248, 0.03367, 0.1528, 0.03367, 0.6751, 0.6541, 0.6441, 0.6541, 0.6441, 0.6261, 0.6751, 0.6261, 0.346, 0.155, 0.3743, 0.155, 0.3743, 0.2134, 0.346, 0.2134, 0.346, 0.2134, 0.3743, 0.2134, 0.3743, 0.4193, 0.346, 0.4193, 0.1528, 0.1735, 0.1248, 0.1735, 0.1248, 0.1416, 0.1528, 0.1416, 0.346, 0.4555, 0.3743, 0.4555, 0.3743, 0.4776, 0.346, 0.4776, 0.346, 0.4776, 0.3743, 0.4776, 0.3743, 0.5669, 0.346, 0.5669, 0.346, 0.007416, 0.3743, 0.007416, 0.3743, 0.03367, 0.346, 0.03367, 0.346, 0.06577, 0.3743, 0.06577, 0.3743, 0.155, 0.346, 0.155, 0.1528, 0.6252, 0.1248, 0.6252, 0.1248, 0.599, 0.1528, 0.599, 0.4654, 0.4448, 0.4654, 0.4193, 0.4917, 0.4193, 0.4917, 0.4448, 0.4654, 0.5669, 0.4654, 0.4776, 0.4917, 0.4776, 0.4917, 0.5669, 0.4654, 0.6252, 0.4654, 0.599, 0.4917, 0.599, 0.2159, 0.007416, 0.2159, 0.03367, 0.1975, 0.03367, 0.1975, 0.007416, 0.2159, 0.4855, 0.2159, 0.559, 0.1975, 0.5535, 0.1975, 0.491, 0.4654, 0.2134, 0.4654, 0.155, 0.4917, 0.155, 0.4917, 0.2134, 0.2159, 0.4193, 0.2159, 0.4855, 0.1975, 0.491, 0.1975, 0.4193, 0.4654, 0.4193, 0.4654, 0.2134, 0.4917, 0.2134, 0.4917, 0.4193, 0.4654, 0.155, 0.4654, 0.06577, 0.4917, 0.06577, 0.4917, 0.155, 0.2159, 0.2134, 0.2159, 0.4193, 0.1975, 0.4193, 0.1975, 0.2134, 0.2159, 0.07364, 0.2159, 0.1471, 0.1975, 0.1416, 0.1975, 0.07915, 0.4654, 0.06577, 0.4654, 0.03367, 0.4917, 0.03367, 0.4917, 0.06577, 0.2159, 0.559, 0.2159, 0.599, 0.1975, 0.599, 0.1975, 0.5535, 0.2159, 0.1872, 0.2159, 0.2134, 0.1975, 0.2134, 0.1975, 0.1867, 0.03367, 0.07364, 0.03367, 0.1471, 0.007416, 0.155, 0.007416, 0.06577, 0.03367, 0.559, 0.03367, 0.599, 0.007416, 0.599, 0.007416, 0.5669, 0.2832, 0.4193, 0.2832, 0.2134, 0.3016, 0.2134, 0.3016, 0.4193, 0.2832, 0.5669, 0.2832, 0.4776, 0.3016, 0.4776, 0.3016, 0.5669, 0.03367, 0.2134, 0.03367, 0.4193, 0.007416, 0.4193, 0.007416, 0.2134, 0.2832, 0.6252, 0.2832, 0.599, 0.3016, 0.599, 0.3016, 0.6252, 0.03367, 0.4193, 0.03367, 0.4855, 0.007416, 0.4776, 0.007416, 0.4193, 0.03367, 0.007416, 0.03367, 0.03367, 0.007416, 0.03367, 0.2832, 0.4448, 0.2832, 0.4193, 0.3016, 0.4193, 0.3016, 0.4448, 0.2832, 0.2134, 0.2832, 0.155, 0.3016, 0.155, 0.3016, 0.2134, 0.03367, 0.4855, 0.03367, 0.559, 0.007416, 0.5669, 0.007416, 0.4776, 0.2832, 0.155, 0.2832, 0.06577, 0.3016, 0.06577, 0.3016, 0.155, 0.03367, 0.1872, 0.03367, 0.2134, 0.007416, 0.2134, 0.007416, 0.1879, 0.2832, 0.06577, 0.2832, 0.03367, 0.3016, 0.03367, 0.3016, 0.06577, 0.4917, 0.03367, 0.4654, 0.03367, 0.4654, 0.007416, 0.05207, 0.599, 0.03367, 0.599, 0.03367, 0.559, 0.05207, 0.5535, 0.1975, 0.599, 0.2159, 0.599, 0.2159, 0.6252, 0.1975, 0.6252, 0.415, 0.03367, 0.447, 0.03367, 0.447, 0.06577, 0.415, 0.06577, 0.08452, 0.599, 0.05207, 0.599, 0.05207, 0.5535, 0.08452, 0.5535, 0.346, 0.03367, 0.3743, 0.03367, 0.3743, 0.06577, 0.346, 0.06577, 0.007416, 0.599, 0.03367, 0.599, 0.03367, 0.6252, 0.02054, 0.6121, 0.1528, 0.599, 0.1248, 0.599, 0.1248, 0.5535, 0.1528, 0.5535, 0.3016, 0.03367, 0.2832, 0.03367, 0.2832, 0.007416, 0.3016, 0.007416, 0.447, 0.03367, 0.4654, 0.03367, 0.4654, 0.06577, 0.447, 0.06577, 0.2159, 0.599, 0.2421, 0.599, 0.2159, 0.6252, 0.2832, 0.03367, 0.257, 0.03367, 0.2701, 0.02054, 0.2832, 0.007416, 0.4917, 0.599, 0.4654, 0.599, 0.4654, 0.5669, 0.4917, 0.5669, 0.007416, 0.03367, 0.03367, 0.03367, 0.03367, 0.07364, 0.007416, 0.06577, 0.1975, 0.03367, 0.2159, 0.03367, 0.2159, 0.07364, 0.1975, 0.07915, 0.447, 0.599, 0.4654, 0.599, 0.4654, 0.6252, 0.447, 0.6252, 0.415, 0.599, 0.447, 0.599, 0.447, 0.6252, 0.415, 0.6252, 0.257, 0.599, 0.2832, 0.599, 0.2832, 0.6252, 0.05207, 0.03367, 0.03367, 0.03367, 0.03367, 0.007416, 0.05207, 0.007416, 0.1528, 0.03367, 0.1248, 0.03367, 0.1248, 0.007416, 0.1528, 0.007416, 0.2421, 0.03367, 0.2159, 0.03367, 0.2159, 0.007416, 0.346, 0.599, 0.3743, 0.599, 0.3743, 0.6252, 0.346, 0.6252, 0.3016, 0.599, 0.2832, 0.599, 0.2832, 0.5669, 0.3016, 0.5669, 0.08452, 0.03367, 0.05207, 0.03367, 0.05207, 0.007416, 0.08452, 0.007416, 0.1975, 0.03367, 0.1654, 0.03367, 0.1654, 0.007416, 0.1975, 0.007416, 0.1654, 0.03367, 0.1591, 0.03367, 0.1608, 0.01911, 0.1654, 0.007416, 0.1591, 0.03367, 0.1528, 0.03367, 0.1528, 0.007416, 0.1608, 0.01911, 0.3743, 0.599, 0.4024, 0.599, 0.4024, 0.6252, 0.3743, 0.6252, 0.4024, 0.599, 0.4087, 0.599, 0.4103, 0.6135, 0.4024, 0.6252, 0.4087, 0.599, 0.415, 0.599, 0.415, 0.6252, 0.4103, 0.6135, 0.1975, 0.599, 0.1654, 0.599, 0.1654, 0.5535, 0.1975, 0.5535, 0.1654, 0.599, 0.1591, 0.599, 0.1591, 0.5535, 0.1654, 0.5535, 0.1591, 0.599, 0.1528, 0.599, 0.1528, 0.5535, 0.1591, 0.5535, 0.3743, 0.03367, 0.4024, 0.03367, 0.4024, 0.06577, 0.3743, 0.06577, 0.4024, 0.03367, 0.4087, 0.03367, 0.4087, 0.06577, 0.4024, 0.06577, 0.4087, 0.03367, 0.415, 0.03367, 0.415, 0.06577, 0.4087, 0.06577, 0.1975, 0.6252, 0.1654, 0.6252, 0.1654, 0.599, 0.1975, 0.599, 0.1654, 0.6252, 0.1591, 0.6252, 0.1591, 0.599, 0.1654, 0.599, 0.1591, 0.6252, 0.1528, 0.6252, 0.1528, 0.599, 0.1591, 0.599, 0.1975, 0.1735, 0.1654, 0.1735, 0.1654, 0.1416, 0.1975, 0.1416, 0.1654, 0.1735, 0.1591, 0.1735, 0.1591, 0.1416, 0.1654, 0.1416, 0.1591, 0.1735, 0.1528, 0.1735, 0.1528, 0.1416, 0.1591, 0.1416, 0.6751, 0.6988, 0.6441, 0.6988, 0.6441, 0.6667, 0.6751, 0.6667, 0.6751, 0.6667, 0.6441, 0.6667, 0.6441, 0.6604, 0.6751, 0.6604, 0.6751, 0.6604, 0.6441, 0.6604, 0.6441, 0.6541, 0.6751, 0.6541, 0.1975, 0.07915, 0.1654, 0.07915, 0.1654, 0.03367, 0.1975, 0.03367, 0.1654, 0.07915, 0.1591, 0.07915, 0.1591, 0.03367, 0.1654, 0.03367, 0.1591, 0.07915, 0.1528, 0.07915, 0.1528, 0.03367, 0.1591, 0.03367, 0.1975, 0.491, 0.1654, 0.491, 0.1654, 0.4193, 0.1975, 0.4193, 0.1654, 0.491, 0.1591, 0.491, 0.1591, 0.4193, 0.1654, 0.4193, 0.1591, 0.491, 0.1528, 0.491, 0.1528, 0.4193, 0.1591, 0.4193, 0.1975, 0.4193, 0.1654, 0.4193, 0.1654, 0.2134, 0.1975, 0.2134, 0.1654, 0.4193, 0.1591, 0.4193, 0.1591, 0.2134, 0.1654, 0.2134, 0.1591, 0.4193, 0.1528, 0.4193, 0.1528, 0.2134, 0.1591, 0.2134, 0.2342, 0.8089, 0.2021, 0.8089, 0.2021, 0.7639, 0.2342, 0.7639, 0.2021, 0.8089, 0.1958, 0.8089, 0.1958, 0.7639, 0.2021, 0.7639, 0.1958, 0.8089, 0.1895, 0.8089, 0.1895, 0.7639, 0.1958, 0.7639, 0.2342, 0.9926, 0.2021, 0.9926, 0.2021, 0.9476, 0.2342, 0.9476, 0.2021, 0.9926, 0.1958, 0.9926, 0.1958, 0.9476, 0.2021, 0.9476, 0.1958, 0.9926, 0.1895, 0.9926, 0.1895, 0.9476, 0.1958, 0.9476, 0.3298, 0.6528, 0.3014, 0.6528, 0.3014, 0.6401, 0.3298, 0.6401, 0.3014, 0.6528, 0.2948, 0.6528, 0.2948, 0.6401, 0.3014, 0.6401, 0.2948, 0.6528, 0.2881, 0.6528, 0.2881, 0.6401, 0.2948, 0.6401, 0.7667, 0.7269, 0.7383, 0.7269, 0.7383, 0.7141, 0.7667, 0.7141, 0.7383, 0.7269, 0.7316, 0.7269, 0.7316, 0.7141, 0.7383, 0.7141, 0.7316, 0.7269, 0.725, 0.7269, 0.725, 0.7141, 0.7316, 0.7141, 0.3298, 0.663, 0.3048, 0.663, 0.3014, 0.6528, 0.3298, 0.6528, 0.3048, 0.663, 0.3015, 0.663, 0.2948, 0.6528, 0.3014, 0.6528, 0.3015, 0.663, 0.2982, 0.663, 0.2881, 0.6528, 0.2948, 0.6528, 0.7667, 0.737, 0.7417, 0.737, 0.7383, 0.7269, 0.7667, 0.7269, 0.7417, 0.737, 0.7384, 0.737, 0.7316, 0.7269, 0.7383, 0.7269, 0.7384, 0.737, 0.7351, 0.737, 0.725, 0.7269, 0.7316, 0.7269, 0.3298, 0.7256, 0.3048, 0.7256, 0.3048, 0.663, 0.3298, 0.663, 0.3048, 0.7256, 0.3015, 0.7256, 0.3015, 0.663, 0.3048, 0.663, 0.3015, 0.7256, 0.2982, 0.7256, 0.2982, 0.663, 0.3015, 0.663, 0.7667, 0.7997, 0.7417, 0.7997, 0.7417, 0.737, 0.7667, 0.737, 0.7417, 0.7997, 0.7384, 0.7997, 0.7384, 0.737, 0.7417, 0.737, 0.7384, 0.7997, 0.7351, 0.7997, 0.7351, 0.737, 0.7384, 0.737, 0.7667, 0.883, 0.7387, 0.883, 0.7387, 0.838, 0.7667, 0.838, 0.7387, 0.883, 0.7323, 0.883, 0.7323, 0.838, 0.7387, 0.838, 0.7323, 0.883, 0.726, 0.883, 0.726, 0.838, 0.7323, 0.838, 0.3298, 0.8089, 0.3018, 0.8089, 0.3018, 0.7639, 0.3298, 0.7639, 0.3018, 0.8089, 0.2955, 0.8089, 0.2955, 0.7639, 0.3018, 0.7639, 0.2955, 0.8089, 0.2892, 0.8089, 0.2892, 0.7639, 0.2955, 0.7639, 0.7667, 0.838, 0.7387, 0.838, 0.7417, 0.7997, 0.7667, 0.7997, 0.7387, 0.838, 0.7323, 0.838, 0.7384, 0.7997, 0.7417, 0.7997, 0.7323, 0.838, 0.726, 0.838, 0.7351, 0.7997, 0.7384, 0.7997, 0.3298, 0.7639, 0.3018, 0.7639, 0.3048, 0.7256, 0.3298, 0.7256, 0.3018, 0.7639, 0.2955, 0.7639, 0.3015, 0.7256, 0.3048, 0.7256, 0.2955, 0.7639, 0.2892, 0.7639, 0.2982, 0.7256, 0.3015, 0.7256, 0.3743, 0.5669, 0.4024, 0.5669, 0.4024, 0.599, 0.3743, 0.599, 0.4024, 0.5669, 0.4087, 0.5669, 0.4087, 0.599, 0.4024, 0.599, 0.4087, 0.5669, 0.415, 0.5669, 0.415, 0.599, 0.4087, 0.599, 0.5982, 0.6159, 0.6292, 0.6159, 0.6292, 0.644, 0.5982, 0.644, 0.5982, 0.644, 0.6292, 0.644, 0.6292, 0.6581, 0.5982, 0.6581, 0.5982, 0.6581, 0.6292, 0.6581, 0.6292, 0.6707, 0.5982, 0.6707, 0.1995, 0.8466, 0.1931, 0.8466, 0.2032, 0.8365, 0.2382, 0.8365, 0.1931, 0.8466, 0.1898, 0.8466, 0.1965, 0.8365, 0.2032, 0.8365, 0.1898, 0.8466, 0.1865, 0.8466, 0.1899, 0.8365, 0.1965, 0.8365, 0.8445, 0.6412, 0.8445, 0.6062, 0.8926, 0.6062, 0.8926, 0.6412, 0.8445, 0.6062, 0.8445, 0.5995, 0.8926, 0.5995, 0.8926, 0.6062, 0.8445, 0.5995, 0.8445, 0.5929, 0.8926, 0.5929, 0.8926, 0.5995, 0.3743, 0.155, 0.4024, 0.155, 0.4024, 0.2134, 0.3743, 0.2134, 0.4024, 0.155, 0.4087, 0.155, 0.4087, 0.2134, 0.4024, 0.2134, 0.4087, 0.155, 0.415, 0.155, 0.415, 0.2134, 0.4087, 0.2134, 0.3743, 0.2134, 0.4024, 0.2134, 0.4024, 0.4193, 0.3743, 0.4193, 0.4024, 0.2134, 0.4087, 0.2134, 0.4087, 0.4193, 0.4024, 0.4193, 0.4087, 0.2134, 0.415, 0.2134, 0.415, 0.4193, 0.4087, 0.4193, 0.3743, 0.4555, 0.4024, 0.4555, 0.4024, 0.4776, 0.3743, 0.4776, 0.4024, 0.4555, 0.4087, 0.4555, 0.4087, 0.4776, 0.4024, 0.4776, 0.4087, 0.4555, 0.415, 0.4555, 0.415, 0.4776, 0.4087, 0.4776, 0.3743, 0.4776, 0.4024, 0.4776, 0.4024, 0.5669, 0.3743, 0.5669, 0.4024, 0.4776, 0.4087, 0.4776, 0.4087, 0.5669, 0.4024, 0.5669, 0.4087, 0.4776, 0.415, 0.4776, 0.415, 0.5669, 0.4087, 0.5669, 0.3743, 0.007416, 0.4024, 0.007416, 0.4024, 0.03367, 0.3743, 0.03367, 0.4024, 0.007416, 0.4087, 0.007416, 0.4087, 0.03367, 0.4024, 0.03367, 0.4087, 0.007416, 0.415, 0.007416, 0.415, 0.03367, 0.4087, 0.03367, 0.3743, 0.06577, 0.4024, 0.06577, 0.4024, 0.155, 0.3743, 0.155, 0.4024, 0.06577, 0.4087, 0.06577, 0.4087, 0.155, 0.4024, 0.155, 0.4087, 0.06577, 0.415, 0.06577, 0.415, 0.155, 0.4087, 0.155, 0.2382, 0.8365, 0.2032, 0.8365, 0.2032, 0.8237, 0.2382, 0.8237, 0.2032, 0.8365, 0.1965, 0.8365, 0.1965, 0.8237, 0.2032, 0.8237, 0.1965, 0.8365, 0.1899, 0.8365, 0.1899, 0.8237, 0.1965, 0.8237, 0.1995, 0.7256, 0.1931, 0.7256, 0.1931, 0.663, 0.1995, 0.663, 0.1931, 0.7256, 0.1898, 0.7256, 0.1898, 0.663, 0.1931, 0.663, 0.1898, 0.7256, 0.1865, 0.7256, 0.1865, 0.663, 0.1898, 0.663, 0.2342, 0.9476, 0.2021, 0.9476, 0.1931, 0.9093, 0.1995, 0.9093, 0.2021, 0.9476, 0.1958, 0.9476, 0.1898, 0.9093, 0.1931, 0.9093, 0.1958, 0.9476, 0.1895, 0.9476, 0.1865, 0.9093, 0.1898, 0.9093, 0.4695, 0.6401, 0.4695, 0.6751, 0.4214, 0.6751, 0.4214, 0.6401, 0.4695, 0.6751, 0.4695, 0.6818, 0.4214, 0.6818, 0.4214, 0.6751, 0.4695, 0.6818, 0.4695, 0.6884, 0.4214, 0.6884, 0.4214, 0.6818, 0.1995, 0.9093, 0.1931, 0.9093, 0.1931, 0.8466, 0.1995, 0.8466, 0.1931, 0.9093, 0.1898, 0.9093, 0.1898, 0.8466, 0.1931, 0.8466, 0.1898, 0.9093, 0.1865, 0.9093, 0.1865, 0.8466, 0.1898, 0.8466, 0.1995, 0.663, 0.1931, 0.663, 0.2032, 0.6528, 0.2382, 0.6528, 0.1931, 0.663, 0.1898, 0.663, 0.1965, 0.6528, 0.2032, 0.6528, 0.1898, 0.663, 0.1865, 0.663, 0.1899, 0.6528, 0.1965, 0.6528, 0.2342, 0.7639, 0.2021, 0.7639, 0.1931, 0.7256, 0.1995, 0.7256, 0.2021, 0.7639, 0.1958, 0.7639, 0.1898, 0.7256, 0.1931, 0.7256, 0.1958, 0.7639, 0.1895, 0.7639, 0.1865, 0.7256, 0.1898, 0.7256, 0.2382, 0.6528, 0.2032, 0.6528, 0.2032, 0.6401, 0.2382, 0.6401, 0.2032, 0.6528, 0.1965, 0.6528, 0.1965, 0.6401, 0.2032, 0.6401, 0.1965, 0.6528, 0.1899, 0.6528, 0.1899, 0.6401, 0.1965, 0.6401, 0.1248, 0.03367, 0.09643, 0.03367, 0.09643, 0.007416, 0.1248, 0.007416, 0.09643, 0.03367, 0.09048, 0.03367, 0.09048, 0.007416, 0.09643, 0.007416, 0.09048, 0.03367, 0.08452, 0.03367, 0.08452, 0.007416, 0.09048, 0.007416, 0.3016, 0.599, 0.3341, 0.599, 0.3341, 0.6252, 0.3016, 0.6252, 0.3341, 0.599, 0.34, 0.599, 0.34, 0.6252, 0.3341, 0.6252, 0.34, 0.599, 0.346, 0.599, 0.346, 0.6252, 0.34, 0.6252, 0.3016, 0.03367, 0.3341, 0.03367, 0.3341, 0.06577, 0.3016, 0.06577, 0.3341, 0.03367, 0.34, 0.03367, 0.34, 0.06577, 0.3341, 0.06577, 0.34, 0.03367, 0.346, 0.03367, 0.346, 0.06577, 0.34, 0.06577, 0.1248, 0.599, 0.09643, 0.599, 0.09643, 0.5535, 0.1248, 0.5535, 0.09643, 0.599, 0.09048, 0.599, 0.09048, 0.5535, 0.09643, 0.5535, 0.09048, 0.599, 0.08452, 0.599, 0.08452, 0.5535, 0.09048, 0.5535, 0.3016, 0.06577, 0.3341, 0.06577, 0.3341, 0.155, 0.3016, 0.155, 0.3341, 0.06577, 0.34, 0.06577, 0.34, 0.155, 0.3341, 0.155, 0.34, 0.06577, 0.346, 0.06577, 0.346, 0.155, 0.34, 0.155, 0.3016, 0.007416, 0.3341, 0.007416, 0.3341, 0.03367, 0.3016, 0.03367, 0.3341, 0.007416, 0.3416, 0.01661, 0.34, 0.03367, 0.3341, 0.03367, 0.3416, 0.01661, 0.346, 0.007416, 0.346, 0.03367, 0.34, 0.03367, 0.3016, 0.4776, 0.3341, 0.4776, 0.3341, 0.5669, 0.3016, 0.5669, 0.3341, 0.4776, 0.34, 0.4776, 0.34, 0.5669, 0.3341, 0.5669, 0.34, 0.4776, 0.346, 0.4776, 0.346, 0.5669, 0.34, 0.5669, 0.3016, 0.4555, 0.3341, 0.4555, 0.3341, 0.4776, 0.3016, 0.4776, 0.3341, 0.4555, 0.34, 0.4555, 0.34, 0.4776, 0.3341, 0.4776, 0.34, 0.4555, 0.346, 0.4555, 0.346, 0.4776, 0.34, 0.4776, 0.3016, 0.2134, 0.3341, 0.2134, 0.3341, 0.4193, 0.3016, 0.4193, 0.3341, 0.2134, 0.34, 0.2134, 0.34, 0.4193, 0.3341, 0.4193, 0.34, 0.2134, 0.346, 0.2134, 0.346, 0.4193, 0.34, 0.4193, 0.3016, 0.155, 0.3341, 0.155, 0.3341, 0.2134, 0.3016, 0.2134, 0.3341, 0.155, 0.34, 0.155, 0.34, 0.2134, 0.3341, 0.2134, 0.34, 0.155, 0.346, 0.155, 0.346, 0.2134, 0.34, 0.2134, 0.5982, 0.5432, 0.6292, 0.5432, 0.6292, 0.5757, 0.5982, 0.5757, 0.5982, 0.5757, 0.6292, 0.5757, 0.6292, 0.5816, 0.5982, 0.5816, 0.5982, 0.5816, 0.6292, 0.5816, 0.6292, 0.5876, 0.5982, 0.5876, 0.3016, 0.5669, 0.3341, 0.5669, 0.3341, 0.599, 0.3016, 0.599, 0.3341, 0.5669, 0.34, 0.5669, 0.34, 0.599, 0.3341, 0.599, 0.34, 0.5669, 0.346, 0.5669, 0.346, 0.599, 0.34, 0.599, 0.4025, 0.7639, 0.3701, 0.7639, 0.3616, 0.7256, 0.3678, 0.7256, 0.3701, 0.7639, 0.3641, 0.7639, 0.3585, 0.7256, 0.3616, 0.7256, 0.3641, 0.7639, 0.3582, 0.7639, 0.3553, 0.7256, 0.3585, 0.7256, 0.8394, 0.838, 0.8069, 0.838, 0.7984, 0.7997, 0.8047, 0.7997, 0.8069, 0.838, 0.801, 0.838, 0.7953, 0.7997, 0.7984, 0.7997, 0.801, 0.838, 0.795, 0.838, 0.7922, 0.7997, 0.7953, 0.7997, 0.4025, 0.8089, 0.3701, 0.8089, 0.3701, 0.7639, 0.4025, 0.7639, 0.3701, 0.8089, 0.3641, 0.8089, 0.3641, 0.7639, 0.3701, 0.7639, 0.3641, 0.8089, 0.3582, 0.8089, 0.3582, 0.7639, 0.3641, 0.7639, 0.8394, 0.883, 0.8069, 0.883, 0.8069, 0.838, 0.8394, 0.838, 0.8069, 0.883, 0.801, 0.883, 0.801, 0.838, 0.8069, 0.838, 0.801, 0.883, 0.795, 0.883, 0.795, 0.838, 0.801, 0.838, 0.1615, 0.6528, 0.1328, 0.6528, 0.1328, 0.6401, 0.1615, 0.6401, 0.1328, 0.6528, 0.1265, 0.6528, 0.1265, 0.6401, 0.1328, 0.6401, 0.1265, 0.6528, 0.1202, 0.6528, 0.1202, 0.6401, 0.1265, 0.6401, 0.1615, 0.8365, 0.1328, 0.8365, 0.1328, 0.8237, 0.1615, 0.8237, 0.1328, 0.8365, 0.1265, 0.8365, 0.1265, 0.8237, 0.1328, 0.8237, 0.1265, 0.8365, 0.1202, 0.8365, 0.1202, 0.8237, 0.1265, 0.8237, 0.8445, 0.5645, 0.8445, 0.5358, 0.8926, 0.5358, 0.8926, 0.5645, 0.8445, 0.5358, 0.8445, 0.5295, 0.8926, 0.5295, 0.8926, 0.5358, 0.8445, 0.5295, 0.8445, 0.5232, 0.8926, 0.5232, 0.8926, 0.5295, 0.4695, 0.7168, 0.4695, 0.7455, 0.4214, 0.7455, 0.4214, 0.7168, 0.4695, 0.7455, 0.4695, 0.7518, 0.4214, 0.7518, 0.4214, 0.7455, 0.4695, 0.7518, 0.4695, 0.7581, 0.4214, 0.7581, 0.4214, 0.7518, 0.1615, 0.663, 0.136, 0.663, 0.1328, 0.6528, 0.1615, 0.6528, 0.136, 0.663, 0.1329, 0.663, 0.1265, 0.6528, 0.1328, 0.6528, 0.1329, 0.663, 0.1298, 0.663, 0.1202, 0.6528, 0.1265, 0.6528, 0.1615, 0.7256, 0.136, 0.7256, 0.136, 0.663, 0.1615, 0.663, 0.136, 0.7256, 0.1329, 0.7256, 0.1329, 0.663, 0.136, 0.663, 0.1329, 0.7256, 0.1298, 0.7256, 0.1298, 0.663, 0.1329, 0.663, 0.1615, 0.9093, 0.136, 0.9093, 0.136, 0.8466, 0.1615, 0.8466, 0.136, 0.9093, 0.1329, 0.9093, 0.1329, 0.8466, 0.136, 0.8466, 0.1329, 0.9093, 0.1298, 0.9093, 0.1298, 0.8466, 0.1329, 0.8466, 0.1615, 0.8466, 0.136, 0.8466, 0.1328, 0.8365, 0.1615, 0.8365, 0.136, 0.8466, 0.1329, 0.8466, 0.1265, 0.8365, 0.1328, 0.8365, 0.1329, 0.8466, 0.1298, 0.8466, 0.1202, 0.8365, 0.1265, 0.8365, 0.1615, 0.7639, 0.1331, 0.7639, 0.136, 0.7256, 0.1615, 0.7256, 0.1331, 0.7639, 0.1272, 0.7639, 0.1329, 0.7256, 0.136, 0.7256, 0.1272, 0.7639, 0.1212, 0.7639, 0.1298, 0.7256, 0.1329, 0.7256, 0.1615, 0.9476, 0.1331, 0.9476, 0.136, 0.9093, 0.1615, 0.9093, 0.1331, 0.9476, 0.1272, 0.9476, 0.1329, 0.9093, 0.136, 0.9093, 0.1272, 0.9476, 0.1212, 0.9476, 0.1298, 0.9093, 0.1329, 0.9093, 0.1615, 0.9926, 0.1331, 0.9926, 0.1331, 0.9476, 0.1615, 0.9476, 0.1331, 0.9926, 0.1272, 0.9926, 0.1272, 0.9476, 0.1331, 0.9476, 0.1272, 0.9926, 0.1212, 0.9926, 0.1212, 0.9476, 0.1272, 0.9476, 0.1615, 0.8089, 0.1331, 0.8089, 0.1331, 0.7639, 0.1615, 0.7639, 0.1331, 0.8089, 0.1272, 0.8089, 0.1272, 0.7639, 0.1331, 0.7639, 0.1272, 0.8089, 0.1212, 0.8089, 0.1212, 0.7639, 0.1272, 0.7639, 0.1248, 0.4193, 0.09643, 0.4193, 0.09643, 0.2134, 0.1248, 0.2134, 0.09643, 0.4193, 0.09048, 0.4193, 0.09048, 0.2134, 0.09643, 0.2134, 0.09048, 0.4193, 0.08452, 0.4193, 0.08452, 0.2134, 0.09048, 0.2134, 0.1248, 0.491, 0.09643, 0.491, 0.09643, 0.4193, 0.1248, 0.4193, 0.09643, 0.491, 0.09048, 0.491, 0.09048, 0.4193, 0.09643, 0.4193, 0.09048, 0.491, 0.08452, 0.491, 0.08452, 0.4193, 0.09048, 0.4193, 0.8047, 0.737, 0.7984, 0.737, 0.8079, 0.7269, 0.8435, 0.7269, 0.7984, 0.737, 0.7953, 0.737, 0.8017, 0.7269, 0.8079, 0.7269, 0.7953, 0.737, 0.7922, 0.737, 0.7954, 0.7269, 0.8017, 0.7269, 0.1248, 0.07915, 0.09643, 0.07915, 0.09643, 0.03367, 0.1248, 0.03367, 0.09643, 0.07915, 0.09048, 0.07915, 0.09048, 0.03367, 0.09643, 0.03367, 0.09048, 0.07915, 0.08452, 0.07915, 0.08452, 0.03367, 0.09048, 0.03367, 0.8435, 0.7269, 0.8079, 0.7269, 0.8079, 0.7141, 0.8435, 0.7141, 0.8079, 0.7269, 0.8017, 0.7269, 0.8017, 0.7141, 0.8079, 0.7141, 0.8017, 0.7269, 0.7954, 0.7269, 0.7954, 0.7141, 0.8017, 0.7141, 0.6751, 0.6261, 0.6441, 0.6261, 0.6441, 0.5978, 0.6751, 0.5978, 0.6751, 0.5978, 0.6441, 0.5978, 0.6441, 0.5876, 0.6751, 0.5876, 0.6751, 0.5876, 0.6441, 0.5876, 0.6441, 0.5757, 0.6751, 0.5757, 0.1248, 0.1735, 0.09643, 0.1735, 0.09643, 0.1416, 0.1248, 0.1416, 0.09643, 0.1735, 0.09048, 0.1735, 0.09048, 0.1416, 0.09643, 0.1416, 0.09048, 0.1735, 0.08452, 0.1735, 0.08452, 0.1416, 0.09048, 0.1416, 0.8047, 0.7997, 0.7984, 0.7997, 0.7984, 0.737, 0.8047, 0.737, 0.7984, 0.7997, 0.7953, 0.7997, 0.7953, 0.737, 0.7984, 0.737, 0.7953, 0.7997, 0.7922, 0.7997, 0.7922, 0.737, 0.7953, 0.737, 0.1248, 0.6252, 0.09643, 0.6252, 0.09643, 0.599, 0.1248, 0.599, 0.09643, 0.6252, 0.09207, 0.616, 0.09048, 0.599, 0.09643, 0.599, 0.09207, 0.616, 0.08452, 0.6252, 0.08452, 0.599, 0.09048, 0.599, 0.3678, 0.663, 0.3616, 0.663, 0.3711, 0.6528, 0.4066, 0.6528, 0.3616, 0.663, 0.3585, 0.663, 0.3648, 0.6528, 0.3711, 0.6528, 0.3585, 0.663, 0.3553, 0.663, 0.3585, 0.6528, 0.3648, 0.6528, 0.3678, 0.7256, 0.3616, 0.7256, 0.3616, 0.663, 0.3678, 0.663, 0.3616, 0.7256, 0.3585, 0.7256, 0.3585, 0.663, 0.3616, 0.663, 0.3585, 0.7256, 0.3553, 0.7256, 0.3553, 0.663, 0.3585, 0.663, 0.4066, 0.6528, 0.3711, 0.6528, 0.3711, 0.6401, 0.4066, 0.6401, 0.3711, 0.6528, 0.3648, 0.6528, 0.3648, 0.6401, 0.3711, 0.6401, 0.3648, 0.6528, 0.3585, 0.6528, 0.3585, 0.6401, 0.3648, 0.6401, 0.09048, 0.2134, 0.08452, 0.2134, 0.08452, 0.1867, 0.09048, 0.1867, 0.09048, 0.1867, 0.08452, 0.1867, 0.08452, 0.1801, 0.09048, 0.1801, 0.09048, 0.1801, 0.08452, 0.1801, 0.08452, 0.1735, 0.09048, 0.1735, 0.09643, 0.2134, 0.09048, 0.2134, 0.09048, 0.1867, 0.09643, 0.1867, 0.09643, 0.1867, 0.09048, 0.1867, 0.09048, 0.1801, 0.09643, 0.1801, 0.09643, 0.1801, 0.09048, 0.1801, 0.09048, 0.1735, 0.09643, 0.1735, 0.1248, 0.2134, 0.09643, 0.2134, 0.09643, 0.1867, 0.1248, 0.1867, 0.1248, 0.1867, 0.09643, 0.1867, 0.09643, 0.1801, 0.1248, 0.1801, 0.1248, 0.1801, 0.09643, 0.1801, 0.09643, 0.1735, 0.1248, 0.1735, 0.34, 0.4193, 0.346, 0.4193, 0.346, 0.4448, 0.34, 0.4448, 0.34, 0.4448, 0.346, 0.4448, 0.346, 0.4501, 0.34, 0.4501, 0.34, 0.4501, 0.346, 0.4501, 0.346, 0.4555, 0.34, 0.4555, 0.3341, 0.4193, 0.34, 0.4193, 0.34, 0.4448, 0.3341, 0.4448, 0.3341, 0.4448, 0.34, 0.4448, 0.34, 0.4501, 0.3341, 0.4501, 0.3341, 0.4501, 0.34, 0.4501, 0.34, 0.4555, 0.3341, 0.4555, 0.3016, 0.4193, 0.3341, 0.4193, 0.3341, 0.4448, 0.3016, 0.4448, 0.3016, 0.4448, 0.3341, 0.4448, 0.3341, 0.4501, 0.3016, 0.4501, 0.3016, 0.4501, 0.3341, 0.4501, 0.3341, 0.4555, 0.3016, 0.4555, 0.4087, 0.4193, 0.415, 0.4193, 0.415, 0.4448, 0.4087, 0.4448, 0.4087, 0.4448, 0.415, 0.4448, 0.415, 0.4501, 0.4087, 0.4501, 0.4087, 0.4501, 0.415, 0.4501, 0.415, 0.4555, 0.4087, 0.4555, 0.4024, 0.4193, 0.4087, 0.4193, 0.4087, 0.4448, 0.4024, 0.4448, 0.4024, 0.4448, 0.4087, 0.4448, 0.4087, 0.4501, 0.4024, 0.4501, 0.4024, 0.4501, 0.4087, 0.4501, 0.4087, 0.4555, 0.4024, 0.4555, 0.3743, 0.4193, 0.4024, 0.4193, 0.4024, 0.4448, 0.3743, 0.4448, 0.3743, 0.4448, 0.4024, 0.4448, 0.4024, 0.4501, 0.3743, 0.4501, 0.3743, 0.4501, 0.4024, 0.4501, 0.4024, 0.4555, 0.3743, 0.4555, 0.1591, 0.2134, 0.1528, 0.2134, 0.1528, 0.1867, 0.1591, 0.1867, 0.1591, 0.1867, 0.1528, 0.1867, 0.1528, 0.1801, 0.1591, 0.1801, 0.1591, 0.1801, 0.1528, 0.1801, 0.1528, 0.1735, 0.1591, 0.1735, 0.1654, 0.2134, 0.1591, 0.2134, 0.1591, 0.1867, 0.1654, 0.1867, 0.1654, 0.1867, 0.1591, 0.1867, 0.1591, 0.1801, 0.1654, 0.1801, 0.1654, 0.1801, 0.1591, 0.1801, 0.1591, 0.1735, 0.1654, 0.1735, 0.1975, 0.2134, 0.1654, 0.2134, 0.1654, 0.1867, 0.1975, 0.1867, 0.1975, 0.1867, 0.1654, 0.1867, 0.1654, 0.1801, 0.1975, 0.1801, 0.1975, 0.1801, 0.1654, 0.1801, 0.1654, 0.1735, 0.1975, 0.1735, 0.03367, 0.1471, 0.03367, 0.175, 0.007416, 0.1772, 0.007416, 0.155, 0.03367, 0.175, 0.03367, 0.1811, 0.02175, 0.1825, 0.007416, 0.1772, 0.03367, 0.1811, 0.03367, 0.1872, 0.007416, 0.1879, 0.02175, 0.1825, 0.2832, 0.4776, 0.2832, 0.4555, 0.3016, 0.4555, 0.3016, 0.4776, 0.2832, 0.4555, 0.2832, 0.4501, 0.3016, 0.4501, 0.3016, 0.4555, 0.2832, 0.4501, 0.2832, 0.4448, 0.3016, 0.4448, 0.3016, 0.4501, 0.2159, 0.1471, 0.2159, 0.175, 0.1975, 0.1735, 0.1975, 0.1416, 0.2159, 0.175, 0.2159, 0.1811, 0.1975, 0.1801, 0.1975, 0.1735, 0.2159, 0.1811, 0.2159, 0.1872, 0.1975, 0.1867, 0.1975, 0.1801, 0.4654, 0.4776, 0.4654, 0.4555, 0.4917, 0.4555, 0.4917, 0.4776, 0.4654, 0.4555, 0.4654, 0.4501, 0.4917, 0.4501, 0.4917, 0.4555, 0.4654, 0.4501, 0.4654, 0.4448, 0.4917, 0.4448, 0.4917, 0.4501, 0.346, 0.4193, 0.3743, 0.4193, 0.3743, 0.4448, 0.346, 0.4448, 0.346, 0.4448, 0.3743, 0.4448, 0.3743, 0.4501, 0.346, 0.4501, 0.346, 0.4501, 0.3743, 0.4501, 0.3743, 0.4555, 0.346, 0.4555, 0.1528, 0.2134, 0.1248, 0.2134, 0.1248, 0.1867, 0.1528, 0.1867, 0.1528, 0.1867, 0.1248, 0.1867, 0.1248, 0.1801, 0.1528, 0.1801, 0.1528, 0.1801, 0.1248, 0.1801, 0.1248, 0.1735, 0.1528, 0.1735, 0.08452, 0.2134, 0.05207, 0.2134, 0.05207, 0.1867, 0.08452, 0.1867, 0.08452, 0.1867, 0.05207, 0.1867, 0.05207, 0.1801, 0.08452, 0.1801, 0.08452, 0.1801, 0.05207, 0.1801, 0.05207, 0.1735, 0.08452, 0.1735, 0.2421, 0.2134, 0.2159, 0.2134, 0.2159, 0.1872, 0.2421, 0.1879, 0.2421, 0.1879, 0.2159, 0.1872, 0.2159, 0.1811, 0.2421, 0.1825, 0.2421, 0.1825, 0.2159, 0.1811, 0.2159, 0.175, 0.2421, 0.1772, 0.415, 0.4193, 0.447, 0.4193, 0.447, 0.4448, 0.415, 0.4448, 0.415, 0.4448, 0.447, 0.4448, 0.447, 0.4501, 0.415, 0.4501, 0.415, 0.4501, 0.447, 0.4501, 0.447, 0.4555, 0.415, 0.4555, 0.257, 0.4193, 0.2832, 0.4193, 0.2832, 0.4448, 0.257, 0.4448, 0.257, 0.4448, 0.2832, 0.4448, 0.2832, 0.4501, 0.2713, 0.4501, 0.2713, 0.4501, 0.2832, 0.4501, 0.2832, 0.4555, 0.257, 0.4555, 0.447, 0.4193, 0.4654, 0.4193, 0.4654, 0.4448, 0.447, 0.4448, 0.447, 0.4448, 0.4654, 0.4448, 0.4654, 0.4501, 0.447, 0.4501, 0.447, 0.4501, 0.4654, 0.4501, 0.4654, 0.4555, 0.447, 0.4555, 0.05207, 0.2134, 0.03367, 0.2134, 0.03367, 0.1872, 0.05207, 0.1867, 0.05207, 0.1867, 0.03367, 0.1872, 0.03367, 0.1811, 0.05207, 0.1801, 0.05207, 0.1801, 0.03367, 0.1811, 0.03367, 0.175, 0.05207, 0.1735, 0.5375, 0.207, 0.5065, 0.207, 0.5065, 0.1815, 0.5375, 0.1815, 0.5375, 0.1815, 0.5065, 0.1815, 0.5065, 0.1662, 0.5375, 0.1662, 0.5375, 0.1662, 0.5065, 0.1662, 0.5065, 0.1509, 0.5375, 0.1509, 0.5524, 0.1288, 0.5834, 0.1288, 0.5834, 0.1509, 0.5524, 0.1509, 0.5524, 0.1509, 0.5834, 0.1509, 0.5834, 0.1563, 0.5524, 0.1563, 0.5524, 0.1563, 0.5834, 0.1563, 0.5834, 0.1616, 0.5524, 0.1616])
me_cube.materials.append(mat_material)
me_cube.use_mirror_vertex_groups = False
me_cube.update()
me_plane = bpy.data.meshes.new('Plane')
me_plane.from_pydata([(-1.14, -1.435, 2.484), (1.143, -1.435, 2.484), (-1.14, 1.284, 2.484), (1.143, 1.284, 2.484), (-1.14, -1.435, 1.42), (1.143, -1.435, 1.42), (-1.14, 1.284, 1.42), (1.143, 1.284, 1.42)], [], [(0, 1, 3, 2), (3, 1, 5, 7), (0, 2, 6, 4)])
_uv = me_plane.uv_layers.new(name='UVMap')
_uv.uv.foreach_set('vector', [0.5982, 0.3606, 0.5982, 0.1197, 0.8851, 0.1197, 0.8851, 0.3606, 0.8851, 0.1197, 0.5982, 0.1197, 0.5982, 0.007416, 0.8851, 0.007416, 0.5982, 0.3606, 0.8851, 0.3606, 0.8851, 0.4729, 0.5982, 0.4729])
me_plane.materials.append(mat_material_001)
me_plane.update()

# ---- objects
ob_table = bpy.data.objects.new('Table', me_cube)
ob_object = bpy.data.objects.new('Object', me_plane)

# ---- transforms, parenting, visibility, modifiers, constraints
ob_table.location = (0.4497, -0.2328, -0.355)
ob_table.scale = (0.6734, 0.6734, 0.6734)
ob_table.lock_rotations_4d = False
ob_table.empty_display_type = 'ARROWS'
ob_table.lineart.crease_threshold = 0.0
ob_object.location = (0.4497, -0.2328, -0.355)
ob_object.scale = (0.6734, 0.6734, 0.6734)

# ---- collection membership
col_collection.objects.link(ob_table)
col_collection.objects.link(ob_object)

# ---- scene / render settings (as saved in the file)
scene.frame_start = 1; scene.frame_end = 250; scene.frame_set(1)
scene.render.engine = 'BLENDER_EEVEE_NEXT'
scene.render.bake_bias = 0.0
scene.render.bake_samples = 0
scene.cycles.sampling_pattern = 'TABULATED_SOBOL'
scene.eevee.use_volume_custom_range = False
bpy.context.view_layer.update()

# ---- added for rendering (the .blend has no active camera and no usable light): camera, sun
cam_auto = bpy.data.cameras.new('AutoCamera')
cam_auto.lens = 50.0
cam_auto.sensor_width = 36.0
cam_auto.clip_end = 1000.0
ob_auto_camera = bpy.data.objects.new('AutoCamera', cam_auto)
scene.collection.objects.link(ob_auto_camera)
ob_auto_camera.location = (4.62208, -5.28964, 4.00106)
ob_auto_camera.rotation_euler = (1.09748, -7.21219e-08, 0.694738)
scene.camera = ob_auto_camera
light_auto_sun = bpy.data.lights.new('AutoSun', 'SUN')
light_auto_sun.energy = 3.0
light_auto_sun.angle = 0.0523599
ob_auto_sun = bpy.data.objects.new('AutoSun', light_auto_sun)
scene.collection.objects.link(ob_auto_sun)
ob_auto_sun.rotation_euler = (0.872665, 0.174533, 0.523599)
bpy.context.view_layer.update()
